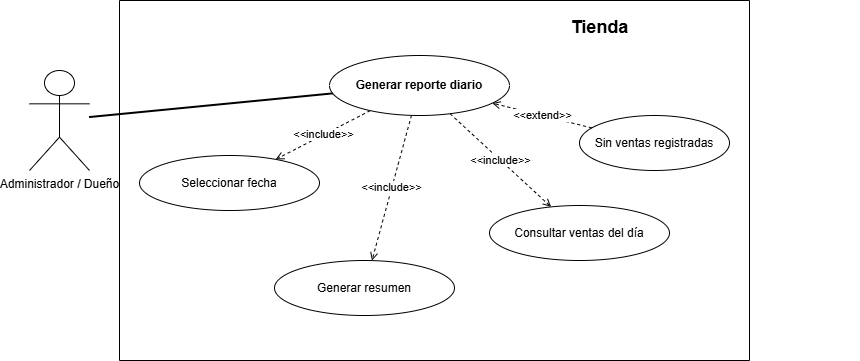

The diagram above was exported from draw.io. Its source (the exported page's mxGraphModel, read from the mxfile embedded in the PNG):
<mxGraphModel dx="1637" dy="780" grid="1" gridSize="10" guides="1" tooltips="1" connect="1" arrows="1" fold="1" page="1" pageScale="1" pageWidth="850" pageHeight="1100" math="0" shadow="0">
  <root>
    <mxCell id="0" />
    <mxCell id="1" parent="0" />
    <mxCell id="actor" parent="1" style="shape=umlActor;verticalLabelPosition=bottom;verticalAlign=top;html=1;" value="Administrador / Dueño" vertex="1">
      <mxGeometry height="100" width="60" x="40" y="190" as="geometry" />
    </mxCell>
    <mxCell id="boundary" parent="1" style="swimlane;html=1;rounded=0;fontStyle=1;startSize=0;fillColor=none;" value="" vertex="1">
      <mxGeometry height="360" width="630" x="130" y="120" as="geometry" />
    </mxCell>
    <mxCell id="main" parent="boundary" style="ellipse;whiteSpace=wrap;html=1;fontStyle=1;fillColor=none;" value="Generar reporte diario" vertex="1">
      <mxGeometry height="60" width="180" x="210" y="55" as="geometry" />
    </mxCell>
    <mxCell id="inc1" parent="boundary" style="ellipse;whiteSpace=wrap;html=1;fillColor=none;" value="Seleccionar fecha" vertex="1">
      <mxGeometry height="55" width="180" x="20" y="155" as="geometry" />
    </mxCell>
    <mxCell id="inc2" parent="boundary" style="ellipse;whiteSpace=wrap;html=1;fillColor=none;" value="Consultar ventas del día" vertex="1">
      <mxGeometry height="55" width="180" x="370" y="205" as="geometry" />
    </mxCell>
    <mxCell id="inc3" parent="boundary" style="ellipse;whiteSpace=wrap;html=1;fillColor=none;" value="Generar resumen" vertex="1">
      <mxGeometry height="55" width="180" x="155" y="260" as="geometry" />
    </mxCell>
    <mxCell id="ext1" parent="boundary" style="ellipse;whiteSpace=wrap;html=1;fillColor=none;" value="Sin ventas registradas" vertex="1">
      <mxGeometry height="55" width="150" x="460" y="115" as="geometry" />
    </mxCell>
    <mxCell id="title" parent="boundary" style="text;html=1;fontSize=18;fontStyle=1;strokeColor=none;fillColor=none;align=center;" value="Tienda" vertex="1">
      <mxGeometry height="30" width="520" x="220" y="10" as="geometry" />
    </mxCell>
    <mxCell id="actor_main" edge="1" parent="1" source="actor" style="endArrow=none;html=1;strokeWidth=2;fillColor=none;" target="main">
      <mxGeometry relative="1" as="geometry" />
    </mxCell>
    <mxCell id="einc1" edge="1" parent="1" source="main" style="dashed=1;endArrow=open;html=1;fontSize=11;fillColor=none;" target="inc1" value="&amp;lt;&amp;lt;include&amp;gt;&amp;gt;">
      <mxGeometry relative="1" as="geometry" />
    </mxCell>
    <mxCell id="einc2" edge="1" parent="1" source="main" style="dashed=1;endArrow=open;html=1;fontSize=11;fillColor=none;" target="inc2" value="&amp;lt;&amp;lt;include&amp;gt;&amp;gt;">
      <mxGeometry relative="1" as="geometry" />
    </mxCell>
    <mxCell id="einc3" edge="1" parent="1" source="main" style="dashed=1;endArrow=open;html=1;fontSize=11;fillColor=none;" target="inc3" value="&amp;lt;&amp;lt;include&amp;gt;&amp;gt;">
      <mxGeometry relative="1" as="geometry" />
    </mxCell>
    <mxCell id="eext1" edge="1" parent="1" source="ext1" style="dashed=1;endArrow=open;html=1;fontSize=11;fillColor=none;" target="main" value="&amp;lt;&amp;lt;extend&amp;gt;&amp;gt;">
      <mxGeometry relative="1" as="geometry" />
    </mxCell>
  </root>
</mxGraphModel>